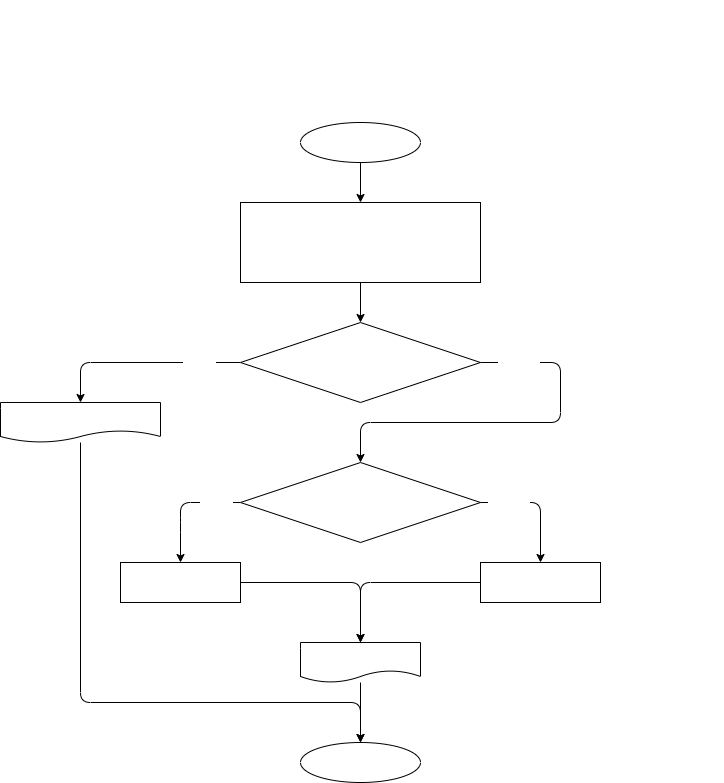

The diagram above was exported from draw.io. Its source (the exported page's mxGraphModel, read from the mxfile embedded in the PNG):
<mxGraphModel dx="2564" dy="690" grid="1" gridSize="10" guides="1" tooltips="1" connect="1" arrows="1" fold="1" page="1" pageScale="1" pageWidth="827" pageHeight="1169" math="0" shadow="0">
  <root>
    <mxCell id="0" />
    <mxCell id="1" parent="0" />
    <mxCell id="3" value="&lt;p style=&quot;box-sizing: border-box ; margin: 0px ; font-family: &amp;#34;roboto&amp;#34; , &amp;#34;san francisco&amp;#34; , &amp;#34;helvetica neue&amp;#34; , &amp;#34;helvetica&amp;#34; , &amp;#34;arial&amp;#34; ; font-size: 14px&quot;&gt;&lt;font color=&quot;#ffffff&quot;&gt;&lt;span style=&quot;box-sizing: border-box ; font-weight: 700&quot;&gt;Задача 2:&lt;/span&gt;&lt;span class=&quot;Apple-converted-space&quot;&gt;&amp;nbsp;&lt;/span&gt;Напишите программу, которая на вход принимает два числа и выдаёт,&amp;nbsp;&lt;/font&gt;&lt;/p&gt;&lt;p style=&quot;box-sizing: border-box ; margin: 0px ; font-family: &amp;#34;roboto&amp;#34; , &amp;#34;san francisco&amp;#34; , &amp;#34;helvetica neue&amp;#34; , &amp;#34;helvetica&amp;#34; , &amp;#34;arial&amp;#34; ; font-size: 14px&quot;&gt;&lt;font color=&quot;#ffffff&quot;&gt;какое число большее, а какое меньшее.&lt;/font&gt;&lt;/p&gt;&lt;p style=&quot;box-sizing: border-box ; margin: 0px ; font-family: &amp;#34;roboto&amp;#34; , &amp;#34;san francisco&amp;#34; , &amp;#34;helvetica neue&amp;#34; , &amp;#34;helvetica&amp;#34; , &amp;#34;arial&amp;#34; ; font-size: 14px&quot;&gt;&lt;font color=&quot;#ffffff&quot;&gt;a = 5; b = 7 -&amp;gt; max = 7&lt;br style=&quot;box-sizing: border-box&quot;&gt;a = 2 b = 10 -&amp;gt; max = 1&lt;br style=&quot;box-sizing: border-box&quot;&gt;a = -9 b = -3 -&amp;gt; max = -3&lt;/font&gt;&lt;/p&gt;" style="text;html=1;align=center;verticalAlign=middle;resizable=0;points=[];autosize=1;strokeColor=none;fillColor=none;" vertex="1" parent="1">
      <mxGeometry x="-800" y="40" width="560" height="80" as="geometry" />
    </mxCell>
    <mxCell id="6" value="" style="edgeStyle=none;html=1;fontFamily=Courier New;fontSize=14;fontColor=#FFFFFF;" edge="1" parent="1" source="4" target="5">
      <mxGeometry relative="1" as="geometry" />
    </mxCell>
    <mxCell id="4" value="start" style="ellipse;whiteSpace=wrap;html=1;fontColor=#FFFFFF;fontSize=14;fontFamily=Courier New;" vertex="1" parent="1">
      <mxGeometry x="-580" y="160" width="120" height="40" as="geometry" />
    </mxCell>
    <mxCell id="8" value="" style="edgeStyle=none;html=1;fontFamily=Courier New;fontSize=14;fontColor=#FFFFFF;" edge="1" parent="1" source="5" target="7">
      <mxGeometry relative="1" as="geometry" />
    </mxCell>
    <mxCell id="5" value="number1 = 5&lt;br&gt;number2 = 7&lt;br&gt;max = 0&lt;br&gt;min = 0" style="whiteSpace=wrap;html=1;fontSize=14;fontFamily=Courier New;fontColor=#FFFFFF;" vertex="1" parent="1">
      <mxGeometry x="-640" y="240" width="240" height="80" as="geometry" />
    </mxCell>
    <mxCell id="10" value="" style="edgeStyle=none;html=1;fontFamily=Courier New;fontSize=14;fontColor=#FFFFFF;entryX=0.5;entryY=0;entryDx=0;entryDy=0;" edge="1" parent="1" source="7" target="9">
      <mxGeometry relative="1" as="geometry">
        <Array as="points">
          <mxPoint x="-800" y="400" />
        </Array>
      </mxGeometry>
    </mxCell>
    <mxCell id="11" value="true" style="edgeLabel;html=1;align=center;verticalAlign=middle;resizable=0;points=[];fontSize=14;fontFamily=Courier New;fontColor=#FFFFFF;" vertex="1" connectable="0" parent="10">
      <mxGeometry x="-0.48" y="1" relative="1" as="geometry">
        <mxPoint x="11" y="-2" as="offset" />
      </mxGeometry>
    </mxCell>
    <mxCell id="13" value="" style="edgeStyle=none;html=1;fontFamily=Courier New;fontSize=14;fontColor=#FFFFFF;exitX=1;exitY=0.5;exitDx=0;exitDy=0;entryX=0.5;entryY=0;entryDx=0;entryDy=0;" edge="1" parent="1" source="7" target="12">
      <mxGeometry relative="1" as="geometry">
        <Array as="points">
          <mxPoint x="-320" y="400" />
          <mxPoint x="-320" y="460" />
          <mxPoint x="-520" y="460" />
        </Array>
      </mxGeometry>
    </mxCell>
    <mxCell id="14" value="false" style="edgeLabel;html=1;align=center;verticalAlign=middle;resizable=0;points=[];fontSize=14;fontFamily=Courier New;fontColor=#FFFFFF;" vertex="1" connectable="0" parent="13">
      <mxGeometry x="-0.8" y="1" relative="1" as="geometry">
        <mxPoint y="1" as="offset" />
      </mxGeometry>
    </mxCell>
    <mxCell id="7" value="number1 == number2" style="rhombus;whiteSpace=wrap;html=1;fontSize=14;fontFamily=Courier New;fontColor=#FFFFFF;" vertex="1" parent="1">
      <mxGeometry x="-640" y="360" width="240" height="80" as="geometry" />
    </mxCell>
    <mxCell id="27" style="edgeStyle=none;html=1;entryX=0.5;entryY=0;entryDx=0;entryDy=0;fontFamily=Courier New;fontSize=14;fontColor=#FFFFFF;" edge="1" parent="1" source="9" target="25">
      <mxGeometry relative="1" as="geometry">
        <Array as="points">
          <mxPoint x="-800" y="740" />
          <mxPoint x="-520" y="740" />
        </Array>
      </mxGeometry>
    </mxCell>
    <mxCell id="9" value="&quot;Числа одинаковы!&quot;" style="shape=document;whiteSpace=wrap;html=1;boundedLbl=1;fontSize=14;fontFamily=Courier New;fontColor=#FFFFFF;" vertex="1" parent="1">
      <mxGeometry x="-880" y="440" width="160" height="40" as="geometry" />
    </mxCell>
    <mxCell id="16" value="" style="edgeStyle=none;html=1;fontFamily=Courier New;fontSize=14;fontColor=#FFFFFF;entryX=0.5;entryY=0;entryDx=0;entryDy=0;" edge="1" parent="1" source="12" target="15">
      <mxGeometry relative="1" as="geometry">
        <Array as="points">
          <mxPoint x="-700" y="540" />
          <mxPoint x="-700" y="560" />
        </Array>
      </mxGeometry>
    </mxCell>
    <mxCell id="17" value="true" style="edgeLabel;html=1;align=center;verticalAlign=middle;resizable=0;points=[];fontSize=14;fontFamily=Courier New;fontColor=#FFFFFF;" vertex="1" connectable="0" parent="16">
      <mxGeometry x="-0.5833" relative="1" as="geometry">
        <mxPoint as="offset" />
      </mxGeometry>
    </mxCell>
    <mxCell id="19" value="" style="edgeStyle=none;html=1;fontFamily=Courier New;fontSize=14;fontColor=#FFFFFF;exitX=1;exitY=0.5;exitDx=0;exitDy=0;entryX=0.5;entryY=0;entryDx=0;entryDy=0;" edge="1" parent="1" source="12" target="18">
      <mxGeometry relative="1" as="geometry">
        <Array as="points">
          <mxPoint x="-340" y="540" />
        </Array>
      </mxGeometry>
    </mxCell>
    <mxCell id="20" value="false" style="edgeLabel;html=1;align=center;verticalAlign=middle;resizable=0;points=[];fontSize=14;fontFamily=Courier New;fontColor=#FFFFFF;" vertex="1" connectable="0" parent="19">
      <mxGeometry x="-0.5333" y="-1" relative="1" as="geometry">
        <mxPoint y="1" as="offset" />
      </mxGeometry>
    </mxCell>
    <mxCell id="12" value="number1 &amp;gt; number2" style="rhombus;whiteSpace=wrap;html=1;fontSize=14;fontFamily=Courier New;fontColor=#FFFFFF;" vertex="1" parent="1">
      <mxGeometry x="-640" y="500" width="240" height="80" as="geometry" />
    </mxCell>
    <mxCell id="22" value="" style="edgeStyle=none;html=1;fontFamily=Courier New;fontSize=14;fontColor=#FFFFFF;exitX=1;exitY=0.5;exitDx=0;exitDy=0;entryX=0.5;entryY=0;entryDx=0;entryDy=0;" edge="1" parent="1" source="15" target="21">
      <mxGeometry relative="1" as="geometry">
        <Array as="points">
          <mxPoint x="-520" y="620" />
        </Array>
      </mxGeometry>
    </mxCell>
    <mxCell id="15" value="max = number1&lt;br&gt;min = number2" style="whiteSpace=wrap;html=1;fontSize=14;fontFamily=Courier New;fontColor=#FFFFFF;" vertex="1" parent="1">
      <mxGeometry x="-760" y="600" width="120" height="40" as="geometry" />
    </mxCell>
    <mxCell id="23" style="edgeStyle=none;html=1;exitX=0;exitY=0.5;exitDx=0;exitDy=0;entryX=0.5;entryY=0;entryDx=0;entryDy=0;fontFamily=Courier New;fontSize=14;fontColor=#FFFFFF;" edge="1" parent="1" source="18" target="21">
      <mxGeometry relative="1" as="geometry">
        <Array as="points">
          <mxPoint x="-520" y="620" />
        </Array>
      </mxGeometry>
    </mxCell>
    <mxCell id="18" value="max = number2&lt;br&gt;min = number1" style="whiteSpace=wrap;html=1;fontSize=14;fontFamily=Courier New;fontColor=#FFFFFF;" vertex="1" parent="1">
      <mxGeometry x="-400" y="600" width="120" height="40" as="geometry" />
    </mxCell>
    <mxCell id="26" value="" style="edgeStyle=none;html=1;fontFamily=Courier New;fontSize=14;fontColor=#FFFFFF;" edge="1" parent="1" source="21" target="25">
      <mxGeometry relative="1" as="geometry" />
    </mxCell>
    <mxCell id="21" value="max" style="shape=document;whiteSpace=wrap;html=1;boundedLbl=1;fontSize=14;fontFamily=Courier New;fontColor=#FFFFFF;" vertex="1" parent="1">
      <mxGeometry x="-580" y="680" width="120" height="40" as="geometry" />
    </mxCell>
    <mxCell id="24" value="В примере задачи выводится только max, хотя в описании задачи указано, что должны быть выведены большее и меньшее, как быть?&lt;br&gt;Я выведу оба." style="text;html=1;strokeColor=none;fillColor=none;align=center;verticalAlign=middle;whiteSpace=wrap;rounded=0;fontFamily=Courier New;fontSize=14;fontColor=#FFFFFF;" vertex="1" parent="1">
      <mxGeometry x="-440" y="680" width="283" height="80" as="geometry" />
    </mxCell>
    <mxCell id="25" value="end" style="ellipse;whiteSpace=wrap;html=1;fontSize=14;fontFamily=Courier New;fontColor=#FFFFFF;" vertex="1" parent="1">
      <mxGeometry x="-580" y="780" width="120" height="40" as="geometry" />
    </mxCell>
  </root>
</mxGraphModel>